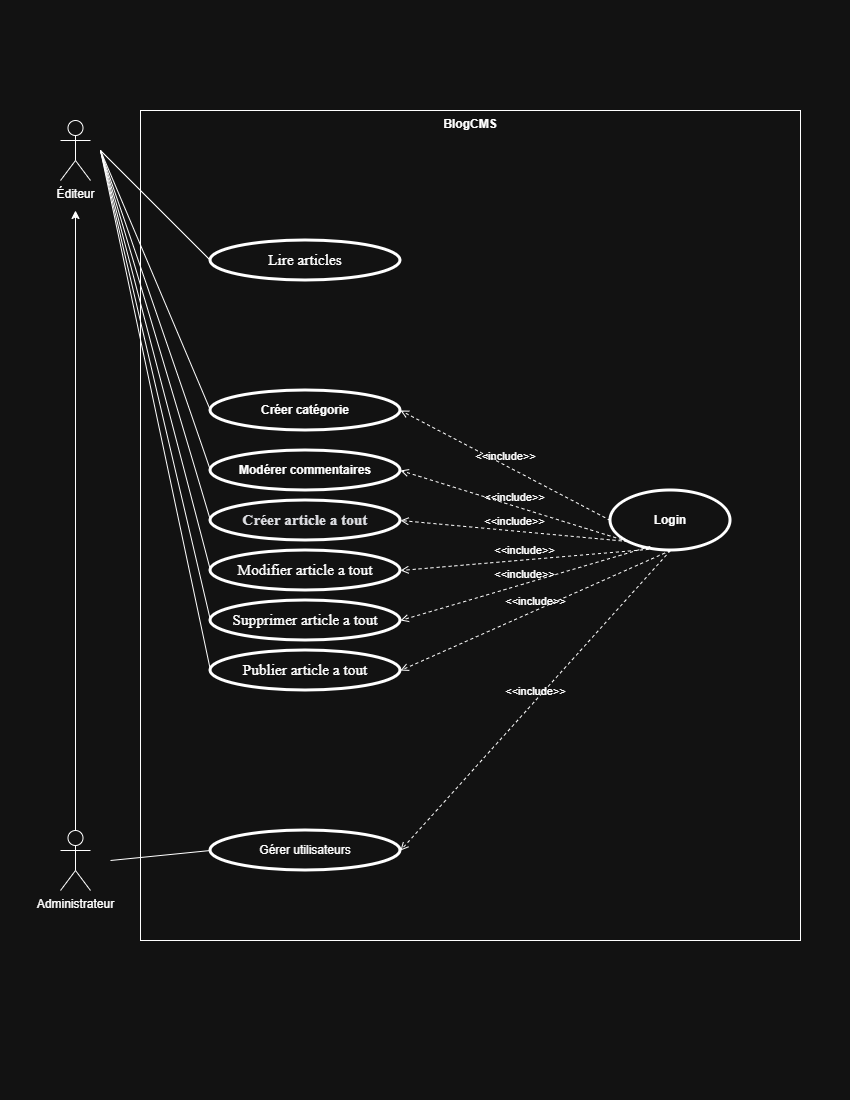

The diagram above was exported from draw.io. Its source (the exported page's mxGraphModel, read from the mxfile embedded in the PNG):
<mxGraphModel dx="2182" dy="2300" grid="1" gridSize="10" guides="1" tooltips="1" connect="1" arrows="1" fold="1" page="1" pageScale="1" pageWidth="850" pageHeight="1100" math="0" shadow="0">
  <root>
    <mxCell id="0" />
    <mxCell id="1" parent="0" />
    <mxCell id="nNRjg8u_803je733qlWP-120" parent="1" style="shape=umlActor;html=1;verticalLabelPosition=bottom;verticalAlign=top;align=center;" value="Éditeur" vertex="1">
      <mxGeometry height="60" width="30" x="60" y="-980" as="geometry" />
    </mxCell>
    <mxCell id="nNRjg8u_803je733qlWP-121" edge="1" parent="1" source="nNRjg8u_803je733qlWP-122" style="edgeStyle=orthogonalEdgeStyle;rounded=0;orthogonalLoop=1;jettySize=auto;html=1;">
      <mxGeometry relative="1" as="geometry">
        <mxPoint x="75" y="-890" as="targetPoint" />
      </mxGeometry>
    </mxCell>
    <mxCell id="nNRjg8u_803je733qlWP-122" parent="1" style="shape=umlActor;html=1;verticalLabelPosition=bottom;verticalAlign=top;align=center;" value="Administrateur" vertex="1">
      <mxGeometry height="60" width="30" x="60" y="-270" as="geometry" />
    </mxCell>
    <mxCell id="nNRjg8u_803je733qlWP-123" parent="1" style="shape=rect;html=1;verticalAlign=top;fontStyle=1;whiteSpace=wrap;align=center;" value="BlogCMS" vertex="1">
      <mxGeometry height="830" width="660" x="140" y="-990" as="geometry" />
    </mxCell>
    <mxCell id="nNRjg8u_803je733qlWP-130" parent="1" style="shape=ellipse;html=1;strokeWidth=3;fontStyle=1;whiteSpace=wrap;align=center;perimeter=ellipsePerimeter;" value="&lt;span style=&quot;&quot; id=&quot;docs-internal-guid-53523ae5-7fff-daa6-1ae8-b2bfaa7ee27c&quot;&gt;&lt;div dir=&quot;ltr&quot; style=&quot;margin-left: 0pt;&quot; align=&quot;left&quot;&gt;Créer catégorie&lt;/div&gt;&lt;/span&gt;" vertex="1">
      <mxGeometry height="40" width="190" x="210" y="-710" as="geometry" />
    </mxCell>
    <mxCell id="nNRjg8u_803je733qlWP-131" parent="1" style="shape=ellipse;html=1;strokeWidth=3;fontStyle=1;whiteSpace=wrap;align=center;perimeter=ellipsePerimeter;" value="&lt;span style=&quot;&quot; id=&quot;docs-internal-guid-53523ae5-7fff-daa6-1ae8-b2bfaa7ee27c&quot;&gt;&lt;div dir=&quot;ltr&quot; style=&quot;margin-left: 0pt;&quot; align=&quot;left&quot;&gt;Modérer commentaires&lt;/div&gt;&lt;/span&gt;" vertex="1">
      <mxGeometry height="40" width="190" x="210" y="-650" as="geometry" />
    </mxCell>
    <mxCell id="nNRjg8u_803je733qlWP-136" edge="1" parent="1" style="edgeStyle=none;html=1;endArrow=none;verticalAlign=bottom;rounded=0;entryX=0;entryY=0.5;entryDx=0;entryDy=0;" target="nNRjg8u_803je733qlWP-130" value="">
      <mxGeometry relative="1" width="160" as="geometry">
        <mxPoint x="100" y="-950" as="sourcePoint" />
        <mxPoint x="225" y="-1110" as="targetPoint" />
      </mxGeometry>
    </mxCell>
    <mxCell id="nNRjg8u_803je733qlWP-137" edge="1" parent="1" style="edgeStyle=none;html=1;endArrow=none;verticalAlign=bottom;rounded=0;entryX=0;entryY=0.5;entryDx=0;entryDy=0;" target="nNRjg8u_803je733qlWP-131" value="">
      <mxGeometry relative="1" width="160" as="geometry">
        <mxPoint x="100" y="-950" as="sourcePoint" />
        <mxPoint x="225" y="-930" as="targetPoint" />
      </mxGeometry>
    </mxCell>
    <mxCell id="nNRjg8u_803je733qlWP-138" parent="1" style="shape=ellipse;html=1;strokeWidth=3;fontStyle=1;whiteSpace=wrap;align=center;perimeter=ellipsePerimeter;" value="&lt;span style=&quot;&quot; id=&quot;docs-internal-guid-53523ae5-7fff-daa6-1ae8-b2bfaa7ee27c&quot;&gt;&lt;div dir=&quot;ltr&quot; style=&quot;margin-left: 0pt;&quot; align=&quot;left&quot;&gt;&lt;span style=&quot;font-weight: 400;&quot;&gt;Gérer utilisateurs&lt;/span&gt;&lt;/div&gt;&lt;/span&gt;" vertex="1">
      <mxGeometry height="40" width="190" x="210" y="-270" as="geometry" />
    </mxCell>
    <mxCell id="nNRjg8u_803je733qlWP-139" edge="1" parent="1" style="edgeStyle=none;html=1;endArrow=none;verticalAlign=bottom;rounded=0;entryX=0;entryY=0.5;entryDx=0;entryDy=0;" target="nNRjg8u_803je733qlWP-138" value="">
      <mxGeometry relative="1" width="160" as="geometry">
        <mxPoint x="110" y="-240" as="sourcePoint" />
        <mxPoint x="295" y="-910" as="targetPoint" />
      </mxGeometry>
    </mxCell>
    <mxCell id="nNRjg8u_803je733qlWP-140" parent="1" style="shape=ellipse;html=1;strokeWidth=3;fontStyle=1;whiteSpace=wrap;align=center;perimeter=ellipsePerimeter;" value="Login" vertex="1">
      <mxGeometry height="60" width="120" x="610" y="-610" as="geometry" />
    </mxCell>
    <mxCell id="nNRjg8u_803je733qlWP-145" edge="1" parent="1" source="nNRjg8u_803je733qlWP-140" style="edgeStyle=none;html=1;endArrow=open;verticalAlign=bottom;dashed=1;labelBackgroundColor=none;rounded=0;entryX=1;entryY=0.5;entryDx=0;entryDy=0;exitX=0;exitY=0.5;exitDx=0;exitDy=0;" target="nNRjg8u_803je733qlWP-130" value="&amp;lt;&amp;lt;include&amp;gt;&amp;gt;">
      <mxGeometry relative="1" width="160" as="geometry">
        <mxPoint x="725" y="-1000" as="sourcePoint" />
        <mxPoint x="530" y="-1130" as="targetPoint" />
      </mxGeometry>
    </mxCell>
    <mxCell id="nNRjg8u_803je733qlWP-146" edge="1" parent="1" source="nNRjg8u_803je733qlWP-140" style="edgeStyle=none;html=1;endArrow=open;verticalAlign=bottom;dashed=1;labelBackgroundColor=none;rounded=0;entryX=1;entryY=0.5;entryDx=0;entryDy=0;exitX=0;exitY=1;exitDx=0;exitDy=0;" target="nNRjg8u_803je733qlWP-131" value="&amp;lt;&amp;lt;include&amp;gt;&amp;gt;">
      <mxGeometry relative="1" width="160" as="geometry">
        <mxPoint x="685" y="-980" as="sourcePoint" />
        <mxPoint x="490" y="-860" as="targetPoint" />
      </mxGeometry>
    </mxCell>
    <mxCell id="nNRjg8u_803je733qlWP-147" edge="1" parent="1" source="nNRjg8u_803je733qlWP-140" style="edgeStyle=none;html=1;endArrow=open;verticalAlign=bottom;dashed=1;labelBackgroundColor=none;rounded=0;entryX=1;entryY=0.5;entryDx=0;entryDy=0;exitX=0.5;exitY=1;exitDx=0;exitDy=0;" target="nNRjg8u_803je733qlWP-138" value="&amp;lt;&amp;lt;include&amp;gt;&amp;gt;">
      <mxGeometry relative="1" width="160" as="geometry">
        <mxPoint x="863" y="-1000" as="sourcePoint" />
        <mxPoint x="650" y="-831" as="targetPoint" />
      </mxGeometry>
    </mxCell>
    <mxCell id="nNRjg8u_803je733qlWP-155" parent="1" style="shape=ellipse;html=1;strokeWidth=3;fontStyle=1;whiteSpace=wrap;align=center;perimeter=ellipsePerimeter;" value="&lt;span style=&quot;&quot; id=&quot;docs-internal-guid-53523ae5-7fff-daa6-1ae8-b2bfaa7ee27c&quot;&gt;&lt;div dir=&quot;ltr&quot; style=&quot;margin-left: 0pt;&quot; align=&quot;left&quot;&gt;&lt;span style=&quot;&quot; id=&quot;docs-internal-guid-ff270478-7fff-7f30-a616-08940db8d5a0&quot;&gt;&lt;span style=&quot;font-size: 11.5pt; font-family: &amp;quot;Times New Roman&amp;quot;, serif; color: rgb(15, 17, 21); background-color: transparent; font-variant-numeric: normal; font-variant-east-asian: normal; font-variant-alternates: normal; font-variant-position: normal; font-variant-emoji: normal; vertical-align: baseline; white-space-collapse: preserve;&quot;&gt;Créer article a tout&lt;/span&gt;&lt;/span&gt;&lt;/div&gt;&lt;/span&gt;" vertex="1">
      <mxGeometry height="40" width="190" x="210" y="-600" as="geometry" />
    </mxCell>
    <mxCell id="nNRjg8u_803je733qlWP-156" parent="1" style="shape=ellipse;html=1;strokeWidth=3;fontStyle=1;whiteSpace=wrap;align=center;perimeter=ellipsePerimeter;" value="&lt;span style=&quot;&quot; id=&quot;docs-internal-guid-53523ae5-7fff-daa6-1ae8-b2bfaa7ee27c&quot;&gt;&lt;div dir=&quot;ltr&quot; style=&quot;margin-left: 0pt;&quot; align=&quot;left&quot;&gt;&lt;span style=&quot;font-family: &amp;quot;Times New Roman&amp;quot;, serif; font-size: 15.3333px; font-weight: 400; white-space-collapse: preserve;&quot;&gt;&lt;font style=&quot;color: light-dark(rgb(222, 223, 227), rgb(255, 255, 255));&quot;&gt;Modifier article a tout&lt;/font&gt;&lt;/span&gt;&lt;/div&gt;&lt;/span&gt;" vertex="1">
      <mxGeometry height="40" width="190" x="210" y="-550" as="geometry" />
    </mxCell>
    <mxCell id="nNRjg8u_803je733qlWP-157" parent="1" style="shape=ellipse;html=1;strokeWidth=3;fontStyle=1;whiteSpace=wrap;align=center;perimeter=ellipsePerimeter;" value="&lt;span style=&quot;&quot; id=&quot;docs-internal-guid-53523ae5-7fff-daa6-1ae8-b2bfaa7ee27c&quot;&gt;&lt;div dir=&quot;ltr&quot; style=&quot;margin-left: 0pt;&quot; align=&quot;left&quot;&gt;&lt;span style=&quot;font-family: &amp;quot;Times New Roman&amp;quot;, serif; font-size: 15.3333px; font-weight: 400; white-space-collapse: preserve;&quot;&gt;&lt;font style=&quot;color: light-dark(rgb(222, 223, 227), rgb(255, 255, 255));&quot;&gt;Supprimer article a tout&lt;/font&gt;&lt;/span&gt;&lt;/div&gt;&lt;/span&gt;" vertex="1">
      <mxGeometry height="40" width="190" x="210" y="-500" as="geometry" />
    </mxCell>
    <mxCell id="nNRjg8u_803je733qlWP-158" parent="1" style="shape=ellipse;html=1;strokeWidth=3;fontStyle=1;whiteSpace=wrap;align=center;perimeter=ellipsePerimeter;" value="&lt;span style=&quot;&quot; id=&quot;docs-internal-guid-53523ae5-7fff-daa6-1ae8-b2bfaa7ee27c&quot;&gt;&lt;div dir=&quot;ltr&quot; style=&quot;margin-left: 0pt;&quot; align=&quot;left&quot;&gt;&lt;span style=&quot;font-family: &amp;quot;Times New Roman&amp;quot;, serif; font-size: 15.3333px; font-weight: 400; white-space-collapse: preserve;&quot;&gt;&lt;font style=&quot;color: light-dark(rgb(222, 223, 227), rgb(255, 255, 255));&quot;&gt;Publier article a tout&lt;/font&gt;&lt;/span&gt;&lt;/div&gt;&lt;/span&gt;" vertex="1">
      <mxGeometry height="40" width="190" x="210" y="-450" as="geometry" />
    </mxCell>
    <mxCell id="nNRjg8u_803je733qlWP-159" edge="1" parent="1" style="edgeStyle=none;html=1;endArrow=none;verticalAlign=bottom;rounded=0;entryX=0;entryY=0.5;entryDx=0;entryDy=0;" target="nNRjg8u_803je733qlWP-155" value="">
      <mxGeometry relative="1" width="160" as="geometry">
        <mxPoint x="100" y="-950" as="sourcePoint" />
        <mxPoint x="285" y="-860" as="targetPoint" />
      </mxGeometry>
    </mxCell>
    <mxCell id="nNRjg8u_803je733qlWP-160" edge="1" parent="1" style="edgeStyle=none;html=1;endArrow=none;verticalAlign=bottom;rounded=0;entryX=0;entryY=0.5;entryDx=0;entryDy=0;" target="nNRjg8u_803je733qlWP-156" value="">
      <mxGeometry relative="1" width="160" as="geometry">
        <mxPoint x="100" y="-950" as="sourcePoint" />
        <mxPoint x="305" y="-770" as="targetPoint" />
      </mxGeometry>
    </mxCell>
    <mxCell id="nNRjg8u_803je733qlWP-161" edge="1" parent="1" style="edgeStyle=none;html=1;endArrow=none;verticalAlign=bottom;rounded=0;entryX=0;entryY=0.5;entryDx=0;entryDy=0;" target="nNRjg8u_803je733qlWP-157" value="">
      <mxGeometry relative="1" width="160" as="geometry">
        <mxPoint x="100" y="-950" as="sourcePoint" />
        <mxPoint x="385" y="-670" as="targetPoint" />
      </mxGeometry>
    </mxCell>
    <mxCell id="nNRjg8u_803je733qlWP-162" edge="1" parent="1" style="edgeStyle=none;html=1;endArrow=none;verticalAlign=bottom;rounded=0;entryX=0;entryY=0.5;entryDx=0;entryDy=0;" target="nNRjg8u_803je733qlWP-158" value="">
      <mxGeometry relative="1" width="160" as="geometry">
        <mxPoint x="100" y="-950" as="sourcePoint" />
        <mxPoint x="275" y="-670" as="targetPoint" />
      </mxGeometry>
    </mxCell>
    <mxCell id="nNRjg8u_803je733qlWP-163" edge="1" parent="1" source="nNRjg8u_803je733qlWP-140" style="edgeStyle=none;html=1;endArrow=open;verticalAlign=bottom;dashed=1;labelBackgroundColor=none;rounded=0;entryX=1;entryY=0.5;entryDx=0;entryDy=0;exitX=0;exitY=1;exitDx=0;exitDy=0;" target="nNRjg8u_803je733qlWP-155" value="&amp;lt;&amp;lt;include&amp;gt;&amp;gt;">
      <mxGeometry relative="1" width="160" as="geometry">
        <mxPoint x="703" y="-960" as="sourcePoint" />
        <mxPoint x="490" y="-791" as="targetPoint" />
      </mxGeometry>
    </mxCell>
    <mxCell id="nNRjg8u_803je733qlWP-164" edge="1" parent="1" source="nNRjg8u_803je733qlWP-140" style="edgeStyle=none;html=1;endArrow=open;verticalAlign=bottom;dashed=1;labelBackgroundColor=none;rounded=0;entryX=1;entryY=0.5;entryDx=0;entryDy=0;exitX=0.319;exitY=0.981;exitDx=0;exitDy=0;exitPerimeter=0;" target="nNRjg8u_803je733qlWP-156" value="&amp;lt;&amp;lt;include&amp;gt;&amp;gt;">
      <mxGeometry relative="1" width="160" as="geometry">
        <mxPoint x="763" y="-870" as="sourcePoint" />
        <mxPoint x="550" y="-651" as="targetPoint" />
      </mxGeometry>
    </mxCell>
    <mxCell id="nNRjg8u_803je733qlWP-165" edge="1" parent="1" source="nNRjg8u_803je733qlWP-140" style="edgeStyle=none;html=1;endArrow=open;verticalAlign=bottom;dashed=1;labelBackgroundColor=none;rounded=0;entryX=1;entryY=0.5;entryDx=0;entryDy=0;exitX=0.331;exitY=0.933;exitDx=0;exitDy=0;exitPerimeter=0;" target="nNRjg8u_803je733qlWP-157" value="&amp;lt;&amp;lt;include&amp;gt;&amp;gt;">
      <mxGeometry relative="1" width="160" as="geometry">
        <mxPoint x="863" y="-830" as="sourcePoint" />
        <mxPoint x="650" y="-611" as="targetPoint" />
      </mxGeometry>
    </mxCell>
    <mxCell id="nNRjg8u_803je733qlWP-166" edge="1" parent="1" source="nNRjg8u_803je733qlWP-140" style="edgeStyle=none;html=1;endArrow=open;verticalAlign=bottom;dashed=1;labelBackgroundColor=none;rounded=0;entryX=1;entryY=0.5;entryDx=0;entryDy=0;exitX=0.5;exitY=1;exitDx=0;exitDy=0;" target="nNRjg8u_803je733qlWP-158" value="&amp;lt;&amp;lt;include&amp;gt;&amp;gt;">
      <mxGeometry relative="1" width="160" as="geometry">
        <mxPoint x="650" y="-1050" as="sourcePoint" />
        <mxPoint x="680" y="-651" as="targetPoint" />
      </mxGeometry>
    </mxCell>
    <mxCell id="nNRjg8u_803je733qlWP-167" parent="1" style="shape=ellipse;html=1;strokeWidth=3;fontStyle=1;whiteSpace=wrap;align=center;perimeter=ellipsePerimeter;" value="&lt;span style=&quot;font-weight:normal;&quot; id=&quot;docs-internal-guid-d8245d5a-7fff-ee96-522a-434b24029f44&quot;&gt;&lt;span style=&quot;font-size: 11.5pt; font-family: &amp;quot;Times New Roman&amp;quot;, serif; background-color: transparent; font-variant-numeric: normal; font-variant-east-asian: normal; font-variant-alternates: normal; font-variant-position: normal; font-variant-emoji: normal; vertical-align: baseline; white-space-collapse: preserve;&quot;&gt;&lt;font style=&quot;color: light-dark(rgb(15, 17, 21), rgb(255, 255, 255));&quot;&gt;Lire articles&lt;/font&gt;&lt;/span&gt;&lt;/span&gt;" vertex="1">
      <mxGeometry height="40" width="190" x="210" y="-860" as="geometry" />
    </mxCell>
    <mxCell id="nNRjg8u_803je733qlWP-168" edge="1" parent="1" style="edgeStyle=none;html=1;endArrow=none;verticalAlign=bottom;rounded=0;entryX=0;entryY=0.5;entryDx=0;entryDy=0;" target="nNRjg8u_803je733qlWP-167" value="">
      <mxGeometry relative="1" width="160" as="geometry">
        <mxPoint x="100" y="-950" as="sourcePoint" />
        <mxPoint x="300" y="-700" as="targetPoint" />
      </mxGeometry>
    </mxCell>
  </root>
</mxGraphModel>